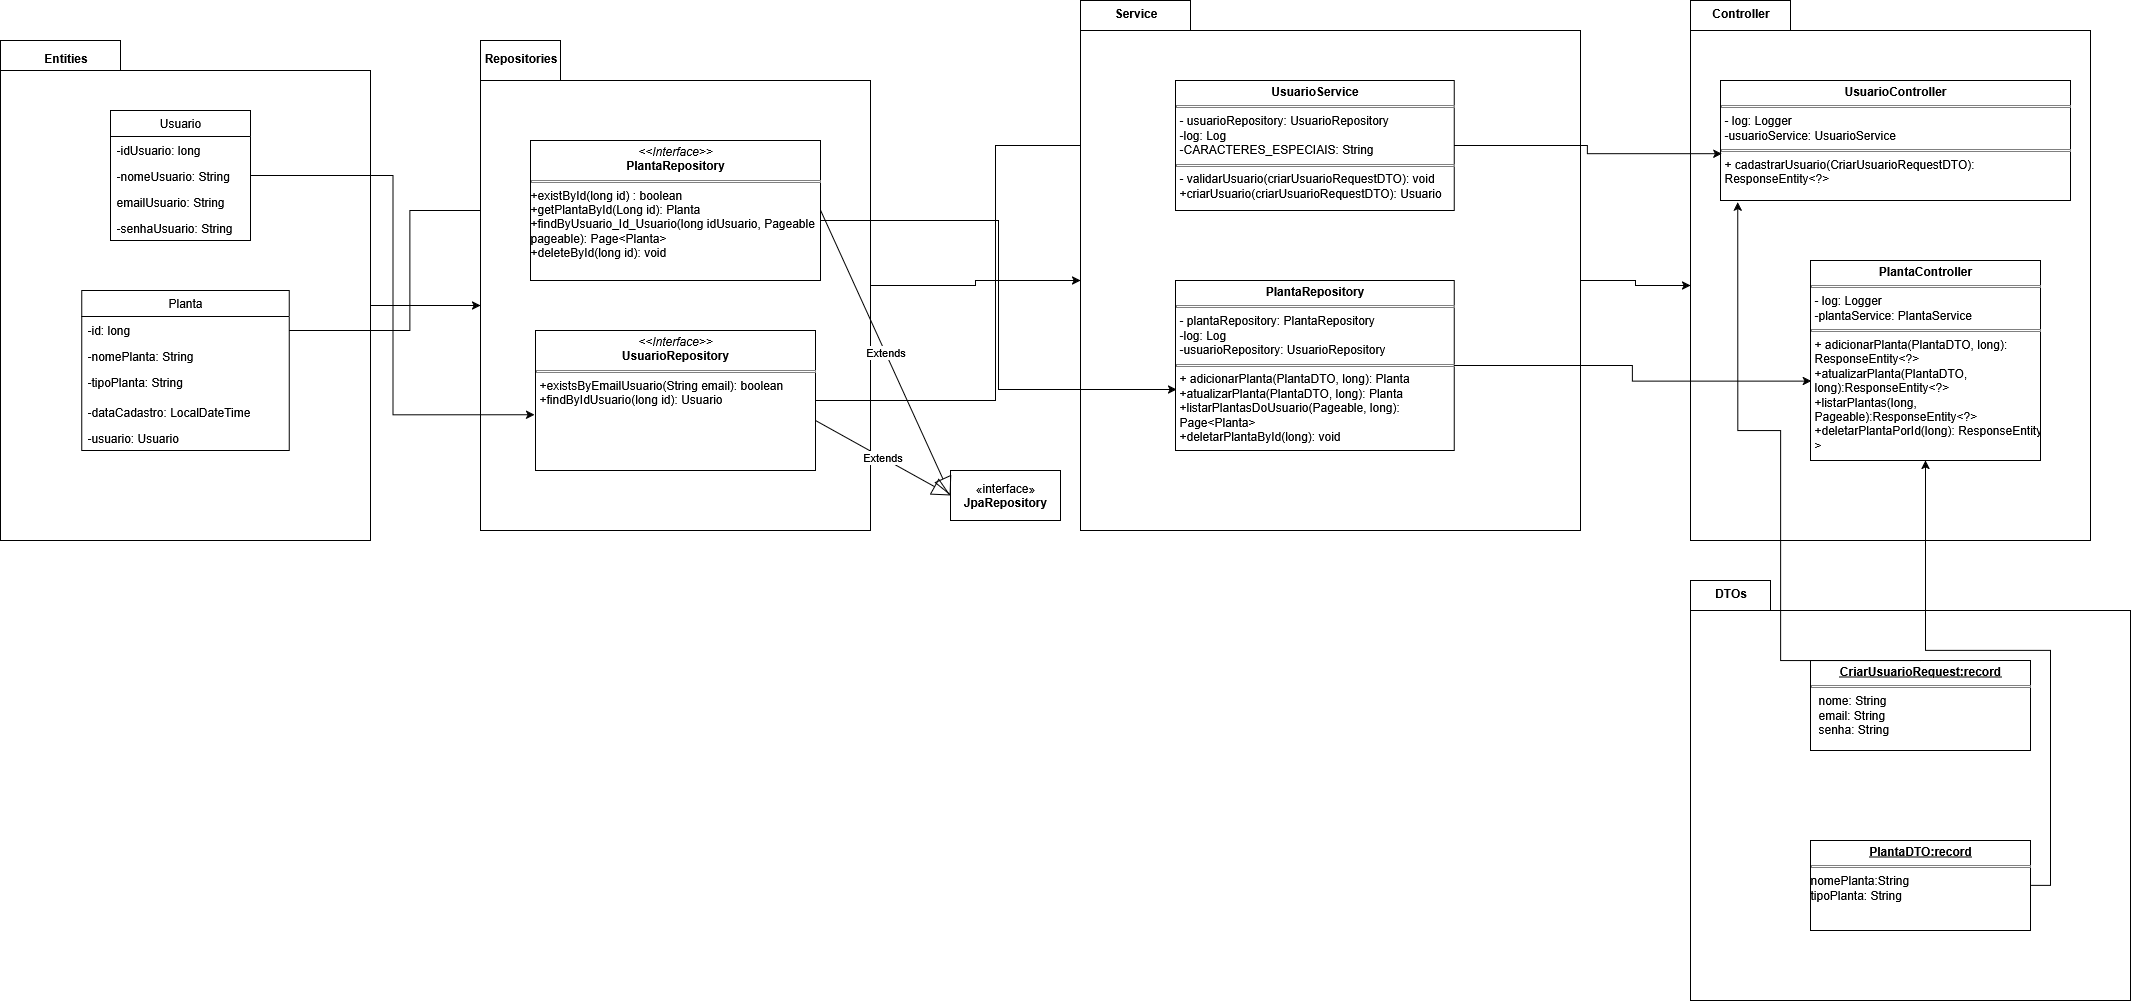

The diagram above was exported from draw.io. Its source (the exported page's mxGraphModel, read from the mxfile embedded in the PNG):
<mxGraphModel dx="2500" dy="1416" grid="1" gridSize="10" guides="1" tooltips="1" connect="1" arrows="1" fold="1" page="1" pageScale="1" pageWidth="850" pageHeight="1100" math="0" shadow="0">
  <root>
    <mxCell id="0" />
    <mxCell id="1" parent="0" />
    <mxCell id="f_jmzraBYcGHIMj7AQR0-5" value="&lt;div&gt;&lt;br&gt;&lt;/div&gt;&lt;div&gt;&lt;br&gt;&lt;/div&gt;" style="shape=folder;fontStyle=1;spacingTop=10;tabWidth=120;tabHeight=30;tabPosition=left;html=1;whiteSpace=wrap;" vertex="1" parent="1">
      <mxGeometry x="80" y="110" width="370" height="500" as="geometry" />
    </mxCell>
    <mxCell id="f_jmzraBYcGHIMj7AQR0-1" value="&lt;div&gt;Usuario&lt;/div&gt;" style="swimlane;fontStyle=0;childLayout=stackLayout;horizontal=1;startSize=26;fillColor=none;horizontalStack=0;resizeParent=1;resizeParentMax=0;resizeLast=0;collapsible=1;marginBottom=0;whiteSpace=wrap;html=1;" vertex="1" parent="1">
      <mxGeometry x="190" y="180" width="140" height="130" as="geometry" />
    </mxCell>
    <mxCell id="f_jmzraBYcGHIMj7AQR0-2" value="-idUsuario: long" style="text;strokeColor=none;fillColor=none;align=left;verticalAlign=top;spacingLeft=4;spacingRight=4;overflow=hidden;rotatable=0;points=[[0,0.5],[1,0.5]];portConstraint=eastwest;whiteSpace=wrap;html=1;" vertex="1" parent="f_jmzraBYcGHIMj7AQR0-1">
      <mxGeometry y="26" width="140" height="26" as="geometry" />
    </mxCell>
    <mxCell id="f_jmzraBYcGHIMj7AQR0-3" value="-nomeUsuario: String" style="text;strokeColor=none;fillColor=none;align=left;verticalAlign=top;spacingLeft=4;spacingRight=4;overflow=hidden;rotatable=0;points=[[0,0.5],[1,0.5]];portConstraint=eastwest;whiteSpace=wrap;html=1;" vertex="1" parent="f_jmzraBYcGHIMj7AQR0-1">
      <mxGeometry y="52" width="140" height="26" as="geometry" />
    </mxCell>
    <mxCell id="f_jmzraBYcGHIMj7AQR0-6" value="emailUsuario: String" style="text;strokeColor=none;fillColor=none;align=left;verticalAlign=top;spacingLeft=4;spacingRight=4;overflow=hidden;rotatable=0;points=[[0,0.5],[1,0.5]];portConstraint=eastwest;whiteSpace=wrap;html=1;" vertex="1" parent="f_jmzraBYcGHIMj7AQR0-1">
      <mxGeometry y="78" width="140" height="26" as="geometry" />
    </mxCell>
    <mxCell id="f_jmzraBYcGHIMj7AQR0-4" value="&lt;div&gt;-senhaUsuario: String&lt;/div&gt;&lt;div&gt;&lt;br&gt;&lt;/div&gt;&lt;div&gt;&lt;br&gt;&lt;/div&gt;" style="text;strokeColor=none;fillColor=none;align=left;verticalAlign=top;spacingLeft=4;spacingRight=4;overflow=hidden;rotatable=0;points=[[0,0.5],[1,0.5]];portConstraint=eastwest;whiteSpace=wrap;html=1;" vertex="1" parent="f_jmzraBYcGHIMj7AQR0-1">
      <mxGeometry y="104" width="140" height="26" as="geometry" />
    </mxCell>
    <mxCell id="f_jmzraBYcGHIMj7AQR0-7" value="Entities" style="text;align=center;fontStyle=1;verticalAlign=middle;spacingLeft=3;spacingRight=3;strokeColor=none;rotatable=0;points=[[0,0.5],[1,0.5]];portConstraint=eastwest;html=1;" vertex="1" parent="1">
      <mxGeometry x="100" y="110" width="90" height="36" as="geometry" />
    </mxCell>
    <mxCell id="f_jmzraBYcGHIMj7AQR0-48" style="edgeStyle=orthogonalEdgeStyle;rounded=0;orthogonalLoop=1;jettySize=auto;html=1;exitX=1;exitY=0.25;exitDx=0;exitDy=0;entryX=0;entryY=0.5;entryDx=0;entryDy=0;" edge="1" parent="1" source="f_jmzraBYcGHIMj7AQR0-9" target="f_jmzraBYcGHIMj7AQR0-18">
      <mxGeometry relative="1" as="geometry" />
    </mxCell>
    <mxCell id="f_jmzraBYcGHIMj7AQR0-9" value="&lt;div&gt;Planta&lt;/div&gt;" style="swimlane;fontStyle=0;childLayout=stackLayout;horizontal=1;startSize=26;fillColor=none;horizontalStack=0;resizeParent=1;resizeParentMax=0;resizeLast=0;collapsible=1;marginBottom=0;whiteSpace=wrap;html=1;" vertex="1" parent="1">
      <mxGeometry x="161.25" y="360" width="207.5" height="160" as="geometry" />
    </mxCell>
    <mxCell id="f_jmzraBYcGHIMj7AQR0-10" value="-id: long" style="text;strokeColor=none;fillColor=none;align=left;verticalAlign=top;spacingLeft=4;spacingRight=4;overflow=hidden;rotatable=0;points=[[0,0.5],[1,0.5]];portConstraint=eastwest;whiteSpace=wrap;html=1;" vertex="1" parent="f_jmzraBYcGHIMj7AQR0-9">
      <mxGeometry y="26" width="207.5" height="26" as="geometry" />
    </mxCell>
    <mxCell id="f_jmzraBYcGHIMj7AQR0-11" value="-nomePlanta: String" style="text;strokeColor=none;fillColor=none;align=left;verticalAlign=top;spacingLeft=4;spacingRight=4;overflow=hidden;rotatable=0;points=[[0,0.5],[1,0.5]];portConstraint=eastwest;whiteSpace=wrap;html=1;" vertex="1" parent="f_jmzraBYcGHIMj7AQR0-9">
      <mxGeometry y="52" width="207.5" height="26" as="geometry" />
    </mxCell>
    <mxCell id="f_jmzraBYcGHIMj7AQR0-12" value="-tipoPlanta: String" style="text;strokeColor=none;fillColor=none;align=left;verticalAlign=top;spacingLeft=4;spacingRight=4;overflow=hidden;rotatable=0;points=[[0,0.5],[1,0.5]];portConstraint=eastwest;whiteSpace=wrap;html=1;" vertex="1" parent="f_jmzraBYcGHIMj7AQR0-9">
      <mxGeometry y="78" width="207.5" height="30" as="geometry" />
    </mxCell>
    <mxCell id="f_jmzraBYcGHIMj7AQR0-13" value="-dataCadastro: LocalDateTime" style="text;strokeColor=none;fillColor=none;align=left;verticalAlign=top;spacingLeft=4;spacingRight=4;overflow=hidden;rotatable=0;points=[[0,0.5],[1,0.5]];portConstraint=eastwest;whiteSpace=wrap;html=1;" vertex="1" parent="f_jmzraBYcGHIMj7AQR0-9">
      <mxGeometry y="108" width="207.5" height="26" as="geometry" />
    </mxCell>
    <mxCell id="f_jmzraBYcGHIMj7AQR0-14" value="-usuario: Usuario" style="text;strokeColor=none;fillColor=none;align=left;verticalAlign=top;spacingLeft=4;spacingRight=4;overflow=hidden;rotatable=0;points=[[0,0.5],[1,0.5]];portConstraint=eastwest;whiteSpace=wrap;html=1;" vertex="1" parent="f_jmzraBYcGHIMj7AQR0-9">
      <mxGeometry y="134" width="207.5" height="26" as="geometry" />
    </mxCell>
    <mxCell id="f_jmzraBYcGHIMj7AQR0-15" value="" style="shape=folder;fontStyle=1;spacingTop=10;tabWidth=80;tabHeight=40;tabPosition=left;html=1;whiteSpace=wrap;" vertex="1" parent="1">
      <mxGeometry x="560" y="110" width="390" height="490" as="geometry" />
    </mxCell>
    <mxCell id="f_jmzraBYcGHIMj7AQR0-16" value="&lt;div&gt;Repositories&lt;/div&gt;" style="text;align=center;fontStyle=1;verticalAlign=middle;spacingLeft=3;spacingRight=3;strokeColor=none;rotatable=0;points=[[0,0.5],[1,0.5]];portConstraint=eastwest;html=1;" vertex="1" parent="1">
      <mxGeometry x="560" y="115" width="80" height="26" as="geometry" />
    </mxCell>
    <mxCell id="f_jmzraBYcGHIMj7AQR0-18" value="&lt;p style=&quot;margin:0px;margin-top:4px;text-align:center;&quot;&gt;&lt;i&gt;&amp;lt;&amp;lt;Interface&amp;gt;&amp;gt;&lt;/i&gt;&lt;br&gt;&lt;b&gt;PlantaRepository&lt;/b&gt;&lt;/p&gt;&lt;hr size=&quot;1&quot; style=&quot;border-style:solid;&quot;&gt;&lt;div&gt;+existById(long id) : boolean&lt;/div&gt;&lt;div&gt;+getPlantaById(Long id): Planta&lt;/div&gt;&lt;div&gt;+findByUsuario_Id_Usuario(long idUsuario, Pageable pageable): Page&amp;lt;Planta&amp;gt;&lt;/div&gt;&lt;div&gt;+deleteById(long id): void&lt;/div&gt;&lt;div&gt;&lt;br&gt;&lt;/div&gt;&lt;p style=&quot;margin:0px;margin-left:4px;&quot;&gt;&lt;br&gt;&lt;/p&gt;" style="verticalAlign=top;align=left;overflow=fill;html=1;whiteSpace=wrap;" vertex="1" parent="1">
      <mxGeometry x="610" y="210" width="290" height="140" as="geometry" />
    </mxCell>
    <mxCell id="f_jmzraBYcGHIMj7AQR0-19" value="«interface»&lt;br&gt;&lt;div&gt;&lt;b&gt;JpaRepository&lt;/b&gt;&lt;/div&gt;" style="html=1;whiteSpace=wrap;" vertex="1" parent="1">
      <mxGeometry x="1030" y="540" width="110" height="50" as="geometry" />
    </mxCell>
    <mxCell id="f_jmzraBYcGHIMj7AQR0-20" value="Extends" style="endArrow=block;endSize=16;endFill=0;html=1;rounded=0;entryX=0;entryY=0.5;entryDx=0;entryDy=0;" edge="1" parent="1" target="f_jmzraBYcGHIMj7AQR0-19">
      <mxGeometry width="160" relative="1" as="geometry">
        <mxPoint x="900" y="279.62" as="sourcePoint" />
        <mxPoint x="1060" y="279.62" as="targetPoint" />
        <mxPoint as="offset" />
      </mxGeometry>
    </mxCell>
    <mxCell id="f_jmzraBYcGHIMj7AQR0-44" style="edgeStyle=orthogonalEdgeStyle;rounded=0;orthogonalLoop=1;jettySize=auto;html=1;exitX=1;exitY=0.5;exitDx=0;exitDy=0;entryX=0;entryY=0.5;entryDx=0;entryDy=0;" edge="1" parent="1" source="f_jmzraBYcGHIMj7AQR0-21" target="f_jmzraBYcGHIMj7AQR0-25">
      <mxGeometry relative="1" as="geometry" />
    </mxCell>
    <mxCell id="f_jmzraBYcGHIMj7AQR0-21" value="&lt;p style=&quot;margin:0px;margin-top:4px;text-align:center;&quot;&gt;&lt;i&gt;&amp;lt;&amp;lt;Interface&amp;gt;&amp;gt;&lt;/i&gt;&lt;br&gt;&lt;b&gt;UsuarioRepository&lt;/b&gt;&lt;/p&gt;&lt;hr size=&quot;1&quot; style=&quot;border-style:solid;&quot;&gt;&lt;p style=&quot;margin:0px;margin-left:4px;&quot;&gt;+existsByEmailUsuario(String email): boolean&lt;/p&gt;&lt;p style=&quot;margin:0px;margin-left:4px;&quot;&gt;+findByIdUsuario(long id): Usuario&lt;/p&gt;" style="verticalAlign=top;align=left;overflow=fill;html=1;whiteSpace=wrap;" vertex="1" parent="1">
      <mxGeometry x="615" y="400" width="280" height="140" as="geometry" />
    </mxCell>
    <mxCell id="f_jmzraBYcGHIMj7AQR0-22" value="Extends" style="endArrow=block;endSize=16;endFill=0;html=1;rounded=0;entryX=0;entryY=0.5;entryDx=0;entryDy=0;" edge="1" parent="1" target="f_jmzraBYcGHIMj7AQR0-19">
      <mxGeometry width="160" relative="1" as="geometry">
        <mxPoint x="895" y="490" as="sourcePoint" />
        <mxPoint x="1055" y="490" as="targetPoint" />
      </mxGeometry>
    </mxCell>
    <mxCell id="f_jmzraBYcGHIMj7AQR0-23" value="&lt;div&gt;&lt;br&gt;&lt;/div&gt;&lt;div&gt;&lt;br&gt;&lt;/div&gt;" style="shape=folder;fontStyle=1;spacingTop=10;tabWidth=110;tabHeight=30;tabPosition=left;html=1;whiteSpace=wrap;" vertex="1" parent="1">
      <mxGeometry x="1160" y="70" width="500" height="530" as="geometry" />
    </mxCell>
    <mxCell id="f_jmzraBYcGHIMj7AQR0-24" value="&lt;div&gt;Service&lt;/div&gt;" style="text;align=center;fontStyle=1;verticalAlign=middle;spacingLeft=3;spacingRight=3;strokeColor=none;rotatable=0;points=[[0,0.5],[1,0.5]];portConstraint=eastwest;html=1;" vertex="1" parent="1">
      <mxGeometry x="1175" y="70" width="80" height="26" as="geometry" />
    </mxCell>
    <mxCell id="f_jmzraBYcGHIMj7AQR0-25" value="&lt;p style=&quot;margin:0px;margin-top:4px;text-align:center;&quot;&gt;&lt;b&gt;UsuarioService&lt;/b&gt;&lt;/p&gt;&lt;hr size=&quot;1&quot; style=&quot;border-style:solid;&quot;&gt;&lt;p style=&quot;margin:0px;margin-left:4px;&quot;&gt;- usuarioRepository: UsuarioRepository&lt;/p&gt;&lt;p style=&quot;margin:0px;margin-left:4px;&quot;&gt;-log: Log&lt;br&gt;-CARACTERES_ESPECIAIS: String&lt;/p&gt;&lt;hr size=&quot;1&quot; style=&quot;border-style:solid;&quot;&gt;&lt;p style=&quot;margin:0px;margin-left:4px;&quot;&gt;- validarUsuario(criarUsuarioRequestDTO): void&lt;/p&gt;&lt;p style=&quot;margin:0px;margin-left:4px;&quot;&gt;+criarUsuario(criarUsuarioRequestDTO): Usuario&lt;/p&gt;" style="verticalAlign=top;align=left;overflow=fill;html=1;whiteSpace=wrap;" vertex="1" parent="1">
      <mxGeometry x="1255" y="150" width="278.75" height="130" as="geometry" />
    </mxCell>
    <mxCell id="f_jmzraBYcGHIMj7AQR0-26" value="&lt;p style=&quot;margin:0px;margin-top:4px;text-align:center;&quot;&gt;&lt;b&gt;PlantaRepository&lt;/b&gt;&lt;/p&gt;&lt;hr size=&quot;1&quot; style=&quot;border-style:solid;&quot;&gt;&lt;p style=&quot;margin:0px;margin-left:4px;&quot;&gt;- plantaRepository: PlantaRepository&lt;/p&gt;&lt;p style=&quot;margin:0px;margin-left:4px;&quot;&gt;-log: Log&lt;/p&gt;&lt;p style=&quot;margin:0px;margin-left:4px;&quot;&gt;-usuarioRepository: UsuarioRepository&lt;/p&gt;&lt;hr size=&quot;1&quot; style=&quot;border-style:solid;&quot;&gt;&lt;p style=&quot;margin:0px;margin-left:4px;&quot;&gt;+ adicionarPlanta(PlantaDTO, long): Planta&lt;/p&gt;&lt;p style=&quot;margin:0px;margin-left:4px;&quot;&gt;+atualizarPlanta(PlantaDTO, long): Planta&lt;/p&gt;&lt;p style=&quot;margin:0px;margin-left:4px;&quot;&gt;+listarPlantasDoUsuario(Pageable, long): Page&amp;lt;Planta&amp;gt;&lt;/p&gt;&lt;p style=&quot;margin:0px;margin-left:4px;&quot;&gt;+deletarPlantaById(long): void&lt;/p&gt;" style="verticalAlign=top;align=left;overflow=fill;html=1;whiteSpace=wrap;" vertex="1" parent="1">
      <mxGeometry x="1255" y="350" width="278.75" height="170" as="geometry" />
    </mxCell>
    <mxCell id="f_jmzraBYcGHIMj7AQR0-27" value="" style="shape=folder;fontStyle=1;spacingTop=10;tabWidth=100;tabHeight=30;tabPosition=left;html=1;whiteSpace=wrap;" vertex="1" parent="1">
      <mxGeometry x="1770" y="70" width="400" height="540" as="geometry" />
    </mxCell>
    <mxCell id="f_jmzraBYcGHIMj7AQR0-28" value="Controller" style="text;align=center;fontStyle=1;verticalAlign=middle;spacingLeft=3;spacingRight=3;strokeColor=none;rotatable=0;points=[[0,0.5],[1,0.5]];portConstraint=eastwest;html=1;" vertex="1" parent="1">
      <mxGeometry x="1780" y="70" width="80" height="26" as="geometry" />
    </mxCell>
    <mxCell id="f_jmzraBYcGHIMj7AQR0-29" value="&lt;p style=&quot;margin:0px;margin-top:4px;text-align:center;&quot;&gt;&lt;b&gt;UsuarioController&lt;/b&gt;&lt;/p&gt;&lt;hr size=&quot;1&quot; style=&quot;border-style:solid;&quot;&gt;&lt;p style=&quot;margin:0px;margin-left:4px;&quot;&gt;- log: Logger&lt;/p&gt;&lt;p style=&quot;margin:0px;margin-left:4px;&quot;&gt;-usuarioService: UsuarioService&lt;/p&gt;&lt;hr size=&quot;1&quot; style=&quot;border-style:solid;&quot;&gt;&lt;p style=&quot;margin:0px;margin-left:4px;&quot;&gt;+ cadastrarUsuario(CriarUsuarioRequestDTO): ResponseEntity&amp;lt;?&amp;gt;&lt;/p&gt;" style="verticalAlign=top;align=left;overflow=fill;html=1;whiteSpace=wrap;" vertex="1" parent="1">
      <mxGeometry x="1800" y="150" width="350" height="120" as="geometry" />
    </mxCell>
    <mxCell id="f_jmzraBYcGHIMj7AQR0-30" value="&lt;p style=&quot;margin:0px;margin-top:4px;text-align:center;&quot;&gt;&lt;b&gt;PlantaController&lt;/b&gt;&lt;/p&gt;&lt;hr size=&quot;1&quot; style=&quot;border-style:solid;&quot;&gt;&lt;p style=&quot;margin:0px;margin-left:4px;&quot;&gt;- log: Logger&lt;/p&gt;&lt;p style=&quot;margin:0px;margin-left:4px;&quot;&gt;-plantaService: PlantaService&lt;/p&gt;&lt;hr size=&quot;1&quot; style=&quot;border-style:solid;&quot;&gt;&lt;p style=&quot;margin:0px;margin-left:4px;&quot;&gt;+ adicionarPlanta(PlantaDTO, long): ResponseEntity&amp;lt;?&amp;gt;&lt;/p&gt;&lt;p style=&quot;margin:0px;margin-left:4px;&quot;&gt;+atualizarPlanta(PlantaDTO, long):ResponseEntity&amp;lt;?&amp;gt;&lt;/p&gt;&lt;p style=&quot;margin:0px;margin-left:4px;&quot;&gt;+listarPlantas(long, Pageable):ResponseEntity&amp;lt;?&amp;gt;&lt;/p&gt;&lt;p style=&quot;margin:0px;margin-left:4px;&quot;&gt;+deletarPlantaPorId(long):&amp;nbsp;ResponseEntity&amp;lt;?&amp;gt;&lt;/p&gt;" style="verticalAlign=top;align=left;overflow=fill;html=1;whiteSpace=wrap;" vertex="1" parent="1">
      <mxGeometry x="1890" y="330" width="230" height="200" as="geometry" />
    </mxCell>
    <mxCell id="f_jmzraBYcGHIMj7AQR0-31" style="edgeStyle=orthogonalEdgeStyle;rounded=0;orthogonalLoop=1;jettySize=auto;html=1;exitX=0;exitY=0;exitDx=370;exitDy=265;exitPerimeter=0;entryX=0;entryY=0;entryDx=0;entryDy=265;entryPerimeter=0;" edge="1" parent="1" source="f_jmzraBYcGHIMj7AQR0-5" target="f_jmzraBYcGHIMj7AQR0-15">
      <mxGeometry relative="1" as="geometry" />
    </mxCell>
    <mxCell id="f_jmzraBYcGHIMj7AQR0-32" style="edgeStyle=orthogonalEdgeStyle;rounded=0;orthogonalLoop=1;jettySize=auto;html=1;entryX=0;entryY=0;entryDx=0;entryDy=280;entryPerimeter=0;" edge="1" parent="1" source="f_jmzraBYcGHIMj7AQR0-15" target="f_jmzraBYcGHIMj7AQR0-23">
      <mxGeometry relative="1" as="geometry" />
    </mxCell>
    <mxCell id="f_jmzraBYcGHIMj7AQR0-33" style="edgeStyle=orthogonalEdgeStyle;rounded=0;orthogonalLoop=1;jettySize=auto;html=1;exitX=0;exitY=0;exitDx=500;exitDy=280;exitPerimeter=0;entryX=0;entryY=0;entryDx=0;entryDy=285;entryPerimeter=0;" edge="1" parent="1" source="f_jmzraBYcGHIMj7AQR0-23" target="f_jmzraBYcGHIMj7AQR0-27">
      <mxGeometry relative="1" as="geometry" />
    </mxCell>
    <mxCell id="f_jmzraBYcGHIMj7AQR0-35" value="" style="shape=folder;fontStyle=1;spacingTop=10;tabWidth=80;tabHeight=30;tabPosition=left;html=1;whiteSpace=wrap;" vertex="1" parent="1">
      <mxGeometry x="1770" y="650" width="440" height="420" as="geometry" />
    </mxCell>
    <mxCell id="f_jmzraBYcGHIMj7AQR0-34" value="&lt;p style=&quot;margin: 4px 0px 0px; text-align: center; text-decoration: underline;&quot;&gt;&lt;b&gt;CriarUsuarioRequest:record&lt;/b&gt;&lt;/p&gt;&lt;hr size=&quot;1&quot; style=&quot;border-style:solid;&quot;&gt;&lt;p style=&quot;margin:0px;margin-left:8px;&quot;&gt;nome: String&lt;br&gt;email: String&lt;/p&gt;&lt;p style=&quot;margin:0px;margin-left:8px;&quot;&gt;senha: String&lt;/p&gt;" style="verticalAlign=top;align=left;overflow=fill;html=1;whiteSpace=wrap;" vertex="1" parent="1">
      <mxGeometry x="1890" y="730" width="220" height="90" as="geometry" />
    </mxCell>
    <mxCell id="f_jmzraBYcGHIMj7AQR0-37" value="DTOs" style="text;align=center;fontStyle=1;verticalAlign=middle;spacingLeft=3;spacingRight=3;strokeColor=none;rotatable=0;points=[[0,0.5],[1,0.5]];portConstraint=eastwest;html=1;" vertex="1" parent="1">
      <mxGeometry x="1770" y="650" width="80" height="26" as="geometry" />
    </mxCell>
    <mxCell id="f_jmzraBYcGHIMj7AQR0-41" style="edgeStyle=orthogonalEdgeStyle;rounded=0;orthogonalLoop=1;jettySize=auto;html=1;exitX=1;exitY=0.5;exitDx=0;exitDy=0;" edge="1" parent="1" source="f_jmzraBYcGHIMj7AQR0-38" target="f_jmzraBYcGHIMj7AQR0-30">
      <mxGeometry relative="1" as="geometry" />
    </mxCell>
    <mxCell id="f_jmzraBYcGHIMj7AQR0-38" value="&lt;p style=&quot;margin: 4px 0px 0px; text-align: center; text-decoration: underline;&quot;&gt;&lt;b&gt;PlantaDTO:record&lt;/b&gt;&lt;/p&gt;&lt;hr size=&quot;1&quot; style=&quot;border-style:solid;&quot;&gt;&lt;div&gt;nomePlanta:String&lt;/div&gt;&lt;div&gt;tipoPlanta: String&lt;/div&gt;" style="verticalAlign=top;align=left;overflow=fill;html=1;whiteSpace=wrap;" vertex="1" parent="1">
      <mxGeometry x="1890" y="910" width="220" height="90" as="geometry" />
    </mxCell>
    <mxCell id="f_jmzraBYcGHIMj7AQR0-39" style="edgeStyle=orthogonalEdgeStyle;rounded=0;orthogonalLoop=1;jettySize=auto;html=1;exitX=0.5;exitY=0;exitDx=0;exitDy=0;entryX=0.049;entryY=1.013;entryDx=0;entryDy=0;entryPerimeter=0;" edge="1" parent="1" source="f_jmzraBYcGHIMj7AQR0-34" target="f_jmzraBYcGHIMj7AQR0-29">
      <mxGeometry relative="1" as="geometry">
        <Array as="points">
          <mxPoint x="1860" y="730" />
          <mxPoint x="1860" y="500" />
          <mxPoint x="1817" y="500" />
        </Array>
      </mxGeometry>
    </mxCell>
    <mxCell id="f_jmzraBYcGHIMj7AQR0-42" style="edgeStyle=orthogonalEdgeStyle;rounded=0;orthogonalLoop=1;jettySize=auto;html=1;exitX=1;exitY=0.5;exitDx=0;exitDy=0;entryX=0.004;entryY=0.603;entryDx=0;entryDy=0;entryPerimeter=0;" edge="1" parent="1" source="f_jmzraBYcGHIMj7AQR0-26" target="f_jmzraBYcGHIMj7AQR0-30">
      <mxGeometry relative="1" as="geometry" />
    </mxCell>
    <mxCell id="f_jmzraBYcGHIMj7AQR0-43" style="edgeStyle=orthogonalEdgeStyle;rounded=0;orthogonalLoop=1;jettySize=auto;html=1;exitX=1;exitY=0.5;exitDx=0;exitDy=0;entryX=0.004;entryY=0.61;entryDx=0;entryDy=0;entryPerimeter=0;" edge="1" parent="1" source="f_jmzraBYcGHIMj7AQR0-25" target="f_jmzraBYcGHIMj7AQR0-29">
      <mxGeometry relative="1" as="geometry" />
    </mxCell>
    <mxCell id="f_jmzraBYcGHIMj7AQR0-45" style="edgeStyle=orthogonalEdgeStyle;rounded=0;orthogonalLoop=1;jettySize=auto;html=1;exitX=1;exitY=0.5;exitDx=0;exitDy=0;entryX=0.004;entryY=0.641;entryDx=0;entryDy=0;entryPerimeter=0;" edge="1" parent="1" source="f_jmzraBYcGHIMj7AQR0-18" target="f_jmzraBYcGHIMj7AQR0-26">
      <mxGeometry relative="1" as="geometry">
        <Array as="points">
          <mxPoint x="900" y="290" />
          <mxPoint x="1078" y="290" />
          <mxPoint x="1078" y="459" />
        </Array>
      </mxGeometry>
    </mxCell>
    <mxCell id="f_jmzraBYcGHIMj7AQR0-47" style="edgeStyle=orthogonalEdgeStyle;rounded=0;orthogonalLoop=1;jettySize=auto;html=1;exitX=1;exitY=0.5;exitDx=0;exitDy=0;entryX=-0.003;entryY=0.602;entryDx=0;entryDy=0;entryPerimeter=0;" edge="1" parent="1" source="f_jmzraBYcGHIMj7AQR0-3" target="f_jmzraBYcGHIMj7AQR0-21">
      <mxGeometry relative="1" as="geometry" />
    </mxCell>
  </root>
</mxGraphModel>